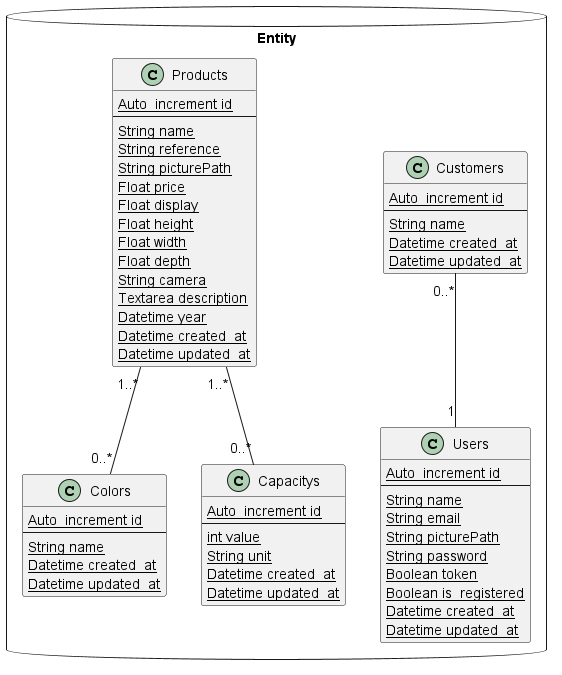

The diagram above was rendered by PlantUML. Its source (embedded in the PNG):
@startuml class

package Entity <<Database>> {
    class Users {
        {static} Auto_increment id
        --
        {static} String name
        {static} String email
        {static} String picturePath
        {static} String password
        {static} Boolean token
        {static} Boolean is_registered
        {static} Datetime created_at
        {static} Datetime updated_at
    }

    Customers "0..*" -- "1" Users

    class Customers {
        {static} Auto_increment id
        --
        {static} String name
        {static} Datetime created_at
        {static} Datetime updated_at
    }

    class Products {
        {static} Auto_increment id
        --
        {static} String name
        {static} String reference
        {static} String picturePath
        {static} Float price
        {static} Float display
        {static} Float height
        {static} Float width
        {static} Float depth
        {static} String camera
        {static} Textarea description
        {static} Datetime year
        {static} Datetime created_at
        {static} Datetime updated_at
    }

    Products "1..*" -- "0..*" Colors

    class Colors {
        {static} Auto_increment id
        --
        {static} String name
        {static} Datetime created_at
        {static} Datetime updated_at
    }

    Products "1..*" -- "0..*" Capacitys

    class Capacitys {
        {static} Auto_increment id
        --
        {static} int value
        {static} String unit
        {static} Datetime created_at
        {static} Datetime updated_at
    }
}

@enduml